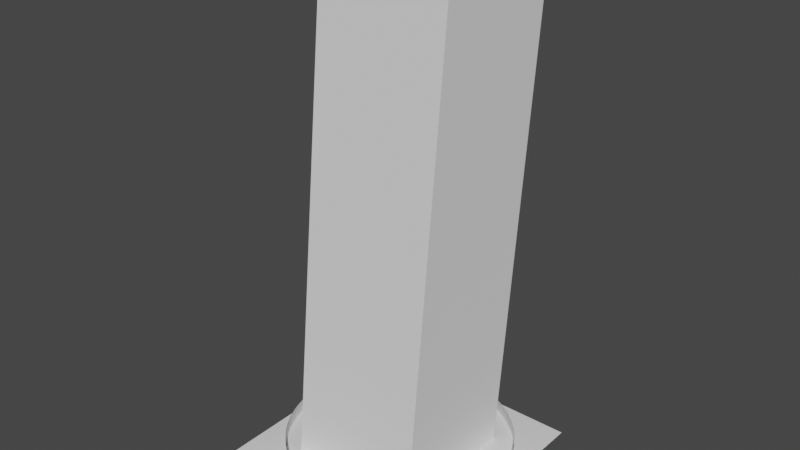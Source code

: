 # Source: HotelEnv.blend  (saved by Blender 3.3.6; exported with 4.5.12 LTS)
import bpy
from mathutils import Matrix  # noqa: F401  (used for matrix-valued properties, if any)

bpy.ops.wm.read_factory_settings(use_empty=True)
scene = bpy.context.scene
scene.name = 'Scene'

# ---- collections
col_collection = bpy.data.collections.new('Collection'); scene.collection.children.link(col_collection)

# ---- materials (node trees are filled in below, after node groups)
mat_mud = bpy.data.materials.new('Mud')
mat_mud.alpha_threshold = 0.0
mat_mud.use_transparent_shadow = False
mat_mud.roughness = 0.5
mat_mud.line_color = (0.0, 0.0, 0.0, 1.0)
mat_leaves = bpy.data.materials.new('Leaves')
mat_leaves.use_transparent_shadow = False
mat_bark1 = bpy.data.materials.new('Bark1')
mat_bark1.use_transparent_shadow = False
mat_bark2 = bpy.data.materials.new('Bark2')
mat_bark2.use_transparent_shadow = False

# ---- material node trees
mat_mud.use_nodes = True; mat_mud.node_tree.nodes.clear()
_N = mat_mud.node_tree.nodes; _L = mat_mud.node_tree.links
n0 = _N.new('ShaderNodeOutputMaterial'); n0.name = 'Material Output'; n0.location = (300, 300)
n1 = _N.new('ShaderNodeBsdfPrincipled'); n1.name = 'Principled BSDF'; n1.location = (10, 300)
n1.distribution = 'GGX'
n1.subsurface_method = 'RANDOM_WALK_SKIN'
n1.inputs[3].default_value = 1.45
n1.inputs[27].default_value = (0.0, 0.0, 0.0, 1.0)
n1.inputs[28].default_value = 1.0
_L.new(n1.outputs[0], n0.inputs[0])
n0.is_active_output = True
mat_leaves.use_nodes = True; mat_leaves.node_tree.nodes.clear()
_N = mat_leaves.node_tree.nodes; _L = mat_leaves.node_tree.links
n0 = _N.new('ShaderNodeBsdfPrincipled'); n0.name = 'Principled BSDF'; n0.location = (10, 300)
n0.distribution = 'GGX'
n0.subsurface_method = 'RANDOM_WALK_SKIN'
n0.inputs[3].default_value = 1.45
n0.inputs[27].default_value = (0.0, 0.0, 0.0, 1.0)
n0.inputs[28].default_value = 1.0
n1 = _N.new('ShaderNodeOutputMaterial'); n1.name = 'Material Output'; n1.location = (300, 300)
_L.new(n0.outputs[0], n1.inputs[0])
n1.is_active_output = True
mat_bark1.use_nodes = True; mat_bark1.node_tree.nodes.clear()
_N = mat_bark1.node_tree.nodes; _L = mat_bark1.node_tree.links
n0 = _N.new('ShaderNodeBsdfPrincipled'); n0.name = 'Principled BSDF'; n0.location = (10, 300)
n0.distribution = 'GGX'
n0.subsurface_method = 'RANDOM_WALK_SKIN'
n0.inputs[3].default_value = 1.45
n0.inputs[27].default_value = (0.0, 0.0, 0.0, 1.0)
n0.inputs[28].default_value = 1.0
n1 = _N.new('ShaderNodeOutputMaterial'); n1.name = 'Material Output'; n1.location = (300, 300)
_L.new(n0.outputs[0], n1.inputs[0])
n1.is_active_output = True
mat_bark2.use_nodes = True; mat_bark2.node_tree.nodes.clear()
_N = mat_bark2.node_tree.nodes; _L = mat_bark2.node_tree.links
n0 = _N.new('ShaderNodeBsdfPrincipled'); n0.name = 'Principled BSDF'; n0.location = (10, 300)
n0.distribution = 'GGX'
n0.subsurface_method = 'RANDOM_WALK_SKIN'
n0.inputs[3].default_value = 1.45
n0.inputs[27].default_value = (0.0, 0.0, 0.0, 1.0)
n0.inputs[28].default_value = 1.0
n1 = _N.new('ShaderNodeOutputMaterial'); n1.name = 'Material Output'; n1.location = (300, 300)
_L.new(n0.outputs[0], n1.inputs[0])
n1.is_active_output = True

# ---- world
world_world = bpy.data.worlds.new('World'); scene.world = world_world
world_world.use_nodes = True; world_world.node_tree.nodes.clear()
_N = world_world.node_tree.nodes; _L = world_world.node_tree.links
n0 = _N.new('ShaderNodeOutputWorld'); n0.name = 'World Output'; n0.location = (300, 300)
n1 = _N.new('ShaderNodeBackground'); n1.name = 'Background'; n1.location = (10, 300)
n1.inputs[0].default_value = (0.05088, 0.05088, 0.05088, 1.0)
_L.new(n1.outputs[0], n0.inputs[0])
n0.is_active_output = True
world_world.color = (0.05088, 0.05088, 0.05088)
world_world.use_sun_shadow = False
world_world.sun_shadow_jitter_overblur = 0.0

# ---- meshes
me_plane = bpy.data.meshes.new('Plane')
me_plane.from_pydata([(-1.0, -1.0, 0.0), (1.0, -1.0, 0.0), (-1.0, 1.0, 0.0), (1.0, 1.0, 0.0)], [], [(0, 1, 3, 2)])
_uv = me_plane.uv_layers.new(name='UVMap')
_uv.uv.foreach_set('vector', [0.0, 0.0, 1.0, 0.0, 1.0, 1.0, 0.0, 1.0])
me_plane.materials.append(mat_mud)
me_plane.update()
me_cube_001 = bpy.data.meshes.new('Cube.001')
me_cube_001.from_pydata([(-1.0, -1.0, -1.0), (-1.0, -1.0, 1.0), (-1.0, 1.0, -1.0), (-1.0, 1.0, 1.0), (1.0, -1.0, -1.0), (1.0, -1.0, 1.0), (1.0, 1.0, -1.0), (1.0, 1.0, 1.0)], [], [(0, 1, 3, 2), (2, 3, 7, 6), (6, 7, 5, 4), (4, 5, 1, 0), (2, 6, 4, 0), (7, 3, 1, 5)])
_uv = me_cube_001.uv_layers.new(name='UVMap')
_uv.uv.foreach_set('vector', [0.375, 0.0, 0.625, 0.0, 0.625, 0.25, 0.375, 0.25, 0.375, 0.25, 0.625, 0.25, 0.625, 0.5, 0.375, 0.5, 0.375, 0.5, 0.625, 0.5, 0.625, 0.75, 0.375, 0.75, 0.375, 0.75, 0.625, 0.75, 0.625, 1.0, 0.375, 1.0, 0.125, 0.5, 0.375, 0.5, 0.375, 0.75, 0.125, 0.75, 0.625, 0.5, 0.875, 0.5, 0.875, 0.75, 0.625, 0.75])
me_cube_001.update()
me_plane_001 = bpy.data.meshes.new('Plane.001')
me_plane_001.from_pydata([(-1.5, 33.4, 0.0), (1.5, 33.4, 0.0), (-1.5, 33.4, 3.804), (1.5, 33.4, 3.804), (-1.5, 33.4, 1.869), (-1.295, 33.4, 0.0), (-1.197, 33.4, 0.3824), (-1.192, 33.4, 0.8903), (-1.335, 33.4, 1.814), (-0.9937, 33.4, 0.0), (-0.9538, 33.4, 0.3727), (-0.9662, 33.4, 0.9241), (-1.098, 33.4, 1.866), (-0.6839, 33.4, 0.0), (-0.6812, 33.4, 0.4189), (-0.6416, 33.4, 0.9162), (-0.6985, 33.4, 1.365), (-0.7255, 33.4, 1.835), (-0.4718, 33.4, 0.0), (-0.4176, 33.4, 1.792), (-0.3979, 33.4, 1.37), (-0.4437, 33.4, 0.9225), (-0.5074, 33.4, 0.4164), (-0.271, 33.4, 0.0), (-0.2692, 33.4, 0.4421), (-0.1885, 33.4, 0.9097), (-0.2008, 33.4, 1.391), (-0.1778, 33.4, 1.851), (0.07729, 33.4, 0.0), (0.1575, 33.4, 1.82), (0.1104, 33.4, 1.398), (0.09941, 33.4, 0.9029), (0.09995, 33.4, 0.4348), (0.398, 33.4, 0.0), (0.4338, 33.4, 1.889), (0.3837, 33.4, 1.408), (0.4087, 33.4, 0.9114), (0.3174, 33.4, 0.438), (0.7009, 33.4, 0.0), (0.6613, 33.4, 0.4406), (0.6599, 33.4, 0.933), (0.6458, 33.4, 1.433), (0.6257, 33.4, 1.856), (0.9837, 33.4, 0.0), (0.9751, 33.4, 0.4027), (0.9041, 33.4, 0.9395), (0.938, 33.4, 1.448), (0.9032, 33.4, 1.816), (1.196, 33.4, 0.0), (1.129, 33.4, 1.863), (1.136, 33.4, 1.441), (1.093, 33.4, 0.9314), (1.17, 33.4, 0.4004), (-1.5, 33.4, 1.259), (-1.5, 33.4, 0.3313), (-1.463, 33.4, 0.8807), (1.5, 33.4, 1.869), (-1.009, 33.4, 1.379), (-1.241, 33.4, 1.352), (1.367, 33.4, 0.0), (1.346, 33.4, 1.845), (1.338, 33.4, 1.43), (1.338, 33.4, 0.916), (1.376, 33.4, 0.3938), (1.173, 33.4, 3.869), (0.7557, 33.4, 3.821), (0.3807, 33.4, 3.906), (0.008544, 33.4, 3.946), (-0.3522, 33.4, 3.858), (-0.7927, 33.4, 3.818), (-1.156, 33.4, 3.886)], [], [(0, 5, 6, 7, 58, 8, 4, 53, 55, 54), (4, 8, 12, 17, 19, 27, 29, 34, 42, 47, 49, 60, 56, 3, 64, 65, 66, 67, 68, 69, 70, 2), (9, 10, 11, 57, 12, 8, 58, 7, 6, 5), (13, 14, 15, 16, 17, 12, 57, 11, 10, 9), (18, 22, 21, 20, 19, 17, 16, 15, 14, 13), (23, 24, 25, 26, 27, 19, 20, 21, 22, 18), (28, 32, 31, 30, 29, 27, 26, 25, 24, 23), (33, 37, 36, 35, 34, 29, 30, 31, 32, 28), (38, 39, 40, 41, 42, 34, 35, 36, 37, 33), (43, 44, 45, 46, 47, 42, 41, 40, 39, 38), (48, 52, 51, 50, 49, 47, 46, 45, 44, 43), (54, 55, 53), (56, 60, 61, 62, 63, 59, 1), (59, 63, 62, 61, 60, 49, 50, 51, 52, 48)])
me_plane_001.polygons.foreach_set('material_index', [1, 0, 2, 1, 2, 1, 2, 1, 2, 1, 2, 2, 2, 1])
_uv = me_plane_001.uv_layers.new(name='UVMap')
_uv.uv.foreach_set('vector', [0.0, 0.0, 0.1183, 0.0, 0.1532, 0.1559, 0.155, 0.2912, 0.1296, 0.4143, 0.1041, 0.5374, 0.0, 0.6167, 0.0, 0.435, 0.01922, 0.318, 0.0, 0.1589, 0.0, 0.6167, 0.1041, 0.5374, 0.1882, 0.5427, 0.44, 0.5431, 0.5186, 0.5424, 0.5707, 0.5408, 0.6458, 0.5411, 0.7213, 0.5597, 0.7784, 0.5506, 0.8647, 0.5394, 0.9371, 0.5378, 0.9739, 0.5405, 1.0, 0.5425, 1.0, 1.0, 0.875, 1.0, 0.75, 1.0, 0.625, 1.0, 0.5, 1.0, 0.375, 1.0, 0.25, 1.0, 0.125, 1.0, 0.0, 1.0, 0.2252, 0.0, 0.2394, 0.1533, 0.235, 0.3003, 0.2116, 0.4215, 0.1882, 0.5427, 0.1041, 0.5374, 0.1296, 0.4143, 0.155, 0.2912, 0.1532, 0.1559, 0.1183, 0.0, 0.4547, 0.0, 0.4557, 0.1656, 0.4697, 0.2982, 0.4495, 0.4178, 0.44, 0.5431, 0.1882, 0.5427, 0.2116, 0.4215, 0.235, 0.3003, 0.2394, 0.1533, 0.2252, 0.0, 0.5165, 0.0, 0.5051, 0.165, 0.5221, 0.2998, 0.5268, 0.4192, 0.5186, 0.5424, 0.44, 0.5431, 0.4495, 0.4178, 0.4697, 0.2982, 0.4557, 0.1656, 0.4547, 0.0, 0.5749, 0.0, 0.5718, 0.1718, 0.5901, 0.2964, 0.5777, 0.4248, 0.5707, 0.5408, 0.5186, 0.5424, 0.5268, 0.4192, 0.5221, 0.2998, 0.5051, 0.165, 0.5165, 0.0, 0.6681, 0.0, 0.665, 0.1705, 0.6577, 0.2956, 0.6481, 0.4281, 0.6458, 0.5411, 0.5707, 0.5408, 0.5777, 0.4248, 0.5901, 0.2964, 0.5718, 0.1718, 0.5749, 0.0, 0.7539, 0.0, 0.7194, 0.1716, 0.7366, 0.2983, 0.718, 0.4313, 0.7213, 0.5597, 0.6458, 0.5411, 0.6481, 0.4281, 0.6577, 0.2956, 0.665, 0.1705, 0.6681, 0.0, 0.835, 0.0, 0.8127, 0.1723, 0.8042, 0.304, 0.7913, 0.4377, 0.7784, 0.5506, 0.7213, 0.5597, 0.718, 0.4313, 0.7366, 0.2983, 0.7194, 0.1716, 0.7539, 0.0, 0.9106, 0.0, 0.9003, 0.1619, 0.8737, 0.3055, 0.8786, 0.4411, 0.8647, 0.5394, 0.7784, 0.5506, 0.7913, 0.4377, 0.8042, 0.304, 0.8127, 0.1723, 0.835, 0.0, 0.9674, 0.0, 0.9558, 0.161, 0.9297, 0.3029, 0.9402, 0.4386, 0.9371, 0.5378, 0.8647, 0.5394, 0.8786, 0.4411, 0.8737, 0.3055, 0.9003, 0.1619, 0.9106, 0.0, 0.0, 0.1589, 0.01922, 0.318, 0.0, 0.435, 1.0, 0.5425, 0.9739, 0.5405, 0.9731, 0.4274, 0.9735, 0.282, 0.9833, 0.1275, 0.9857, 0.0, 1.0, 0.0, 0.9857, 0.0, 0.9833, 0.1275, 0.9735, 0.282, 0.9731, 0.4274, 0.9739, 0.5405, 0.9371, 0.5378, 0.9402, 0.4386, 0.9297, 0.3029, 0.9558, 0.161, 0.9674, 0.0])
me_plane_001.materials.append(mat_leaves)
me_plane_001.materials.append(mat_bark1)
me_plane_001.materials.append(mat_bark2)
me_plane_001.update()

# ---- objects
ob_plane = bpy.data.objects.new('Plane', me_plane)
ob_placeholder = bpy.data.objects.new('Placeholder', me_cube_001)
ob_trees = bpy.data.objects.new('Trees', me_plane_001)
ob_empty = bpy.data.objects.new('Empty', None)

# ---- transforms, parenting, visibility, modifiers, constraints
ob_plane.location = (0.0, 2.078e-08, 0.0)
ob_plane.scale = (34.15, 34.15, 34.15)
ob_placeholder.location = (0.0, 6.385, 71.65)
ob_placeholder.rotation_euler = (-0.101, -0.0, 0.0)
ob_placeholder.scale = (20.0, 20.0, 75.0)
ob_trees.location = (0.0, 0.0, 0.0)
_m = ob_trees.modifiers.new('Array', 'ARRAY')
_m.count = 69
_m.use_relative_offset = False
_m.use_object_offset = True
_m.offset_object = ob_empty
ob_empty.location = (0.0, 6.557e-08, 0.0)
ob_empty.rotation_euler = (0.0, 0.0, 0.08976)

# ---- collection membership
col_collection.objects.link(ob_plane)
col_collection.objects.link(ob_placeholder)
col_collection.objects.link(ob_trees)
col_collection.objects.link(ob_empty)

# ---- scene / render settings (as saved in the file)
scene.frame_start = 1; scene.frame_end = 250; scene.frame_set(1)
scene.render.engine = 'BLENDER_EEVEE_NEXT'
scene.cycles.sampling_pattern = 'TABULATED_SOBOL'
scene.cycles.use_light_tree = False
scene.view_settings.view_transform = 'Filmic'
bpy.context.view_layer.update()

# ---- added for rendering (the .blend has no active camera and no usable light): camera, sun
cam_auto = bpy.data.cameras.new('AutoCamera')
cam_auto.lens = 50.0
cam_auto.sensor_width = 36.0
cam_auto.clip_end = 2941.79
ob_auto_camera = bpy.data.objects.new('AutoCamera', cam_auto)
scene.collection.objects.link(ob_auto_camera)
ob_auto_camera.location = (167.624, -201.149, 205.754)
ob_auto_camera.rotation_euler = (1.09748, -7.21219e-08, 0.694738)
scene.camera = ob_auto_camera
light_auto_sun = bpy.data.lights.new('AutoSun', 'SUN')
light_auto_sun.energy = 3.0
light_auto_sun.angle = 0.0523599
ob_auto_sun = bpy.data.objects.new('AutoSun', light_auto_sun)
scene.collection.objects.link(ob_auto_sun)
ob_auto_sun.rotation_euler = (0.872665, 0.174533, 0.523599)
bpy.context.view_layer.update()
